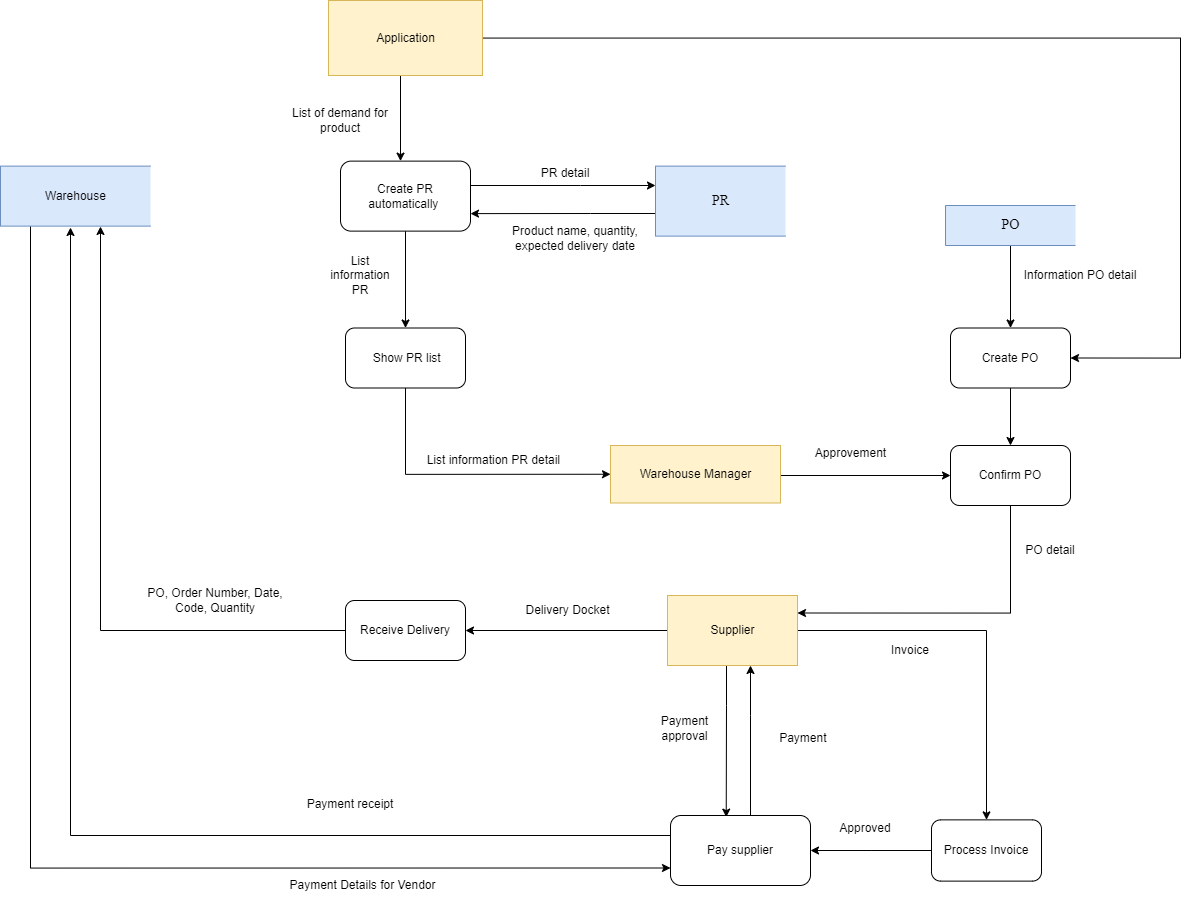

The diagram above was exported from draw.io. Its source (the exported page's mxGraphModel, read from the mxfile embedded in the PNG):
<mxGraphModel dx="1283" dy="1898" grid="1" gridSize="10" guides="1" tooltips="1" connect="1" arrows="1" fold="1" page="1" pageScale="1" pageWidth="827" pageHeight="1169" math="0" shadow="0">
  <root>
    <mxCell id="lj2Ec3Ggg-vcQ0Mzrbe1-0" />
    <mxCell id="lj2Ec3Ggg-vcQ0Mzrbe1-1" parent="lj2Ec3Ggg-vcQ0Mzrbe1-0" />
    <mxCell id="lj2Ec3Ggg-vcQ0Mzrbe1-53" style="edgeStyle=orthogonalEdgeStyle;rounded=0;orthogonalLoop=1;jettySize=auto;html=1;" parent="lj2Ec3Ggg-vcQ0Mzrbe1-1" source="lj2Ec3Ggg-vcQ0Mzrbe1-55" target="lj2Ec3Ggg-vcQ0Mzrbe1-63" edge="1">
      <mxGeometry relative="1" as="geometry">
        <Array as="points">
          <mxPoint x="600" y="80" />
          <mxPoint x="600" y="80" />
        </Array>
      </mxGeometry>
    </mxCell>
    <mxCell id="lj2Ec3Ggg-vcQ0Mzrbe1-54" style="edgeStyle=orthogonalEdgeStyle;rounded=0;orthogonalLoop=1;jettySize=auto;html=1;entryX=1;entryY=0.5;entryDx=0;entryDy=0;" parent="lj2Ec3Ggg-vcQ0Mzrbe1-1" source="lj2Ec3Ggg-vcQ0Mzrbe1-55" target="lj2Ec3Ggg-vcQ0Mzrbe1-60" edge="1">
      <mxGeometry relative="1" as="geometry">
        <Array as="points">
          <mxPoint x="1380" y="-37" />
          <mxPoint x="1380" y="283" />
        </Array>
      </mxGeometry>
    </mxCell>
    <mxCell id="lj2Ec3Ggg-vcQ0Mzrbe1-55" value="Application" style="html=1;dashed=0;whitespace=wrap;fillColor=#fff2cc;strokeColor=#d6b656;" parent="lj2Ec3Ggg-vcQ0Mzrbe1-1" vertex="1">
      <mxGeometry x="528" y="-75" width="154" height="75" as="geometry" />
    </mxCell>
    <mxCell id="lj2Ec3Ggg-vcQ0Mzrbe1-56" style="edgeStyle=orthogonalEdgeStyle;rounded=0;orthogonalLoop=1;jettySize=auto;html=1;entryX=0;entryY=0.5;entryDx=0;entryDy=0;" parent="lj2Ec3Ggg-vcQ0Mzrbe1-1" source="lj2Ec3Ggg-vcQ0Mzrbe1-57" target="lj2Ec3Ggg-vcQ0Mzrbe1-100" edge="1">
      <mxGeometry relative="1" as="geometry">
        <Array as="points">
          <mxPoint x="940" y="400" />
        </Array>
      </mxGeometry>
    </mxCell>
    <mxCell id="lj2Ec3Ggg-vcQ0Mzrbe1-57" value="Warehouse Manager" style="html=1;dashed=0;whitespace=wrap;fillColor=#fff2cc;strokeColor=#d6b656;" parent="lj2Ec3Ggg-vcQ0Mzrbe1-1" vertex="1">
      <mxGeometry x="810" y="370" width="170" height="57.5" as="geometry" />
    </mxCell>
    <mxCell id="lj2Ec3Ggg-vcQ0Mzrbe1-58" style="edgeStyle=orthogonalEdgeStyle;rounded=0;orthogonalLoop=1;jettySize=auto;html=1;" parent="lj2Ec3Ggg-vcQ0Mzrbe1-1" source="lj2Ec3Ggg-vcQ0Mzrbe1-86" target="lj2Ec3Ggg-vcQ0Mzrbe1-60" edge="1">
      <mxGeometry relative="1" as="geometry" />
    </mxCell>
    <mxCell id="lj2Ec3Ggg-vcQ0Mzrbe1-59" style="edgeStyle=orthogonalEdgeStyle;rounded=0;orthogonalLoop=1;jettySize=auto;html=1;" parent="lj2Ec3Ggg-vcQ0Mzrbe1-1" source="lj2Ec3Ggg-vcQ0Mzrbe1-60" target="lj2Ec3Ggg-vcQ0Mzrbe1-100" edge="1">
      <mxGeometry relative="1" as="geometry" />
    </mxCell>
    <mxCell id="lj2Ec3Ggg-vcQ0Mzrbe1-60" value="Create PO" style="rounded=1;whiteSpace=wrap;html=1;" parent="lj2Ec3Ggg-vcQ0Mzrbe1-1" vertex="1">
      <mxGeometry x="1150" y="252.5" width="120" height="60" as="geometry" />
    </mxCell>
    <mxCell id="lj2Ec3Ggg-vcQ0Mzrbe1-61" style="edgeStyle=orthogonalEdgeStyle;rounded=0;orthogonalLoop=1;jettySize=auto;html=1;" parent="lj2Ec3Ggg-vcQ0Mzrbe1-1" source="lj2Ec3Ggg-vcQ0Mzrbe1-63" target="lj2Ec3Ggg-vcQ0Mzrbe1-91" edge="1">
      <mxGeometry relative="1" as="geometry" />
    </mxCell>
    <mxCell id="lj2Ec3Ggg-vcQ0Mzrbe1-62" style="edgeStyle=orthogonalEdgeStyle;rounded=0;orthogonalLoop=1;jettySize=auto;html=1;" parent="lj2Ec3Ggg-vcQ0Mzrbe1-1" source="lj2Ec3Ggg-vcQ0Mzrbe1-63" target="lj2Ec3Ggg-vcQ0Mzrbe1-85" edge="1">
      <mxGeometry relative="1" as="geometry">
        <Array as="points">
          <mxPoint x="780" y="110" />
          <mxPoint x="780" y="110" />
        </Array>
      </mxGeometry>
    </mxCell>
    <mxCell id="lj2Ec3Ggg-vcQ0Mzrbe1-63" value="Create PR automatically&amp;nbsp;" style="rounded=1;whiteSpace=wrap;html=1;" parent="lj2Ec3Ggg-vcQ0Mzrbe1-1" vertex="1">
      <mxGeometry x="540" y="85.62" width="130" height="70" as="geometry" />
    </mxCell>
    <mxCell id="lj2Ec3Ggg-vcQ0Mzrbe1-64" style="edgeStyle=orthogonalEdgeStyle;rounded=0;orthogonalLoop=1;jettySize=auto;html=1;entryX=0.5;entryY=0;entryDx=0;entryDy=0;" parent="lj2Ec3Ggg-vcQ0Mzrbe1-1" source="lj2Ec3Ggg-vcQ0Mzrbe1-67" target="lj2Ec3Ggg-vcQ0Mzrbe1-71" edge="1">
      <mxGeometry relative="1" as="geometry" />
    </mxCell>
    <mxCell id="lj2Ec3Ggg-vcQ0Mzrbe1-65" style="edgeStyle=orthogonalEdgeStyle;rounded=0;orthogonalLoop=1;jettySize=auto;html=1;entryX=0.398;entryY=0.023;entryDx=0;entryDy=0;entryPerimeter=0;" parent="lj2Ec3Ggg-vcQ0Mzrbe1-1" source="lj2Ec3Ggg-vcQ0Mzrbe1-67" target="lj2Ec3Ggg-vcQ0Mzrbe1-74" edge="1">
      <mxGeometry relative="1" as="geometry">
        <Array as="points">
          <mxPoint x="926" y="630" />
          <mxPoint x="926" y="630" />
        </Array>
      </mxGeometry>
    </mxCell>
    <mxCell id="lj2Ec3Ggg-vcQ0Mzrbe1-66" style="edgeStyle=orthogonalEdgeStyle;rounded=0;orthogonalLoop=1;jettySize=auto;html=1;entryX=1;entryY=0.5;entryDx=0;entryDy=0;" parent="lj2Ec3Ggg-vcQ0Mzrbe1-1" source="lj2Ec3Ggg-vcQ0Mzrbe1-67" target="lj2Ec3Ggg-vcQ0Mzrbe1-80" edge="1">
      <mxGeometry relative="1" as="geometry" />
    </mxCell>
    <mxCell id="lj2Ec3Ggg-vcQ0Mzrbe1-67" value="Supplier" style="html=1;dashed=0;whitespace=wrap;fillColor=#fff2cc;strokeColor=#d6b656;" parent="lj2Ec3Ggg-vcQ0Mzrbe1-1" vertex="1">
      <mxGeometry x="867" y="520" width="130" height="70" as="geometry" />
    </mxCell>
    <mxCell id="lj2Ec3Ggg-vcQ0Mzrbe1-68" style="edgeStyle=orthogonalEdgeStyle;rounded=0;orthogonalLoop=1;jettySize=auto;html=1;entryX=0;entryY=0.75;entryDx=0;entryDy=0;" parent="lj2Ec3Ggg-vcQ0Mzrbe1-1" source="lj2Ec3Ggg-vcQ0Mzrbe1-69" target="lj2Ec3Ggg-vcQ0Mzrbe1-74" edge="1">
      <mxGeometry relative="1" as="geometry">
        <Array as="points">
          <mxPoint x="230" y="792" />
        </Array>
      </mxGeometry>
    </mxCell>
    <mxCell id="lj2Ec3Ggg-vcQ0Mzrbe1-69" value="Warehouse" style="html=1;dashed=0;whitespace=wrap;shape=partialRectangle;right=0;fillColor=#dae8fc;strokeColor=#6c8ebf;" parent="lj2Ec3Ggg-vcQ0Mzrbe1-1" vertex="1">
      <mxGeometry x="200" y="90.62" width="150" height="60" as="geometry" />
    </mxCell>
    <mxCell id="lj2Ec3Ggg-vcQ0Mzrbe1-70" style="edgeStyle=orthogonalEdgeStyle;rounded=0;orthogonalLoop=1;jettySize=auto;html=1;entryX=1;entryY=0.5;entryDx=0;entryDy=0;" parent="lj2Ec3Ggg-vcQ0Mzrbe1-1" source="lj2Ec3Ggg-vcQ0Mzrbe1-71" target="lj2Ec3Ggg-vcQ0Mzrbe1-74" edge="1">
      <mxGeometry relative="1" as="geometry" />
    </mxCell>
    <mxCell id="lj2Ec3Ggg-vcQ0Mzrbe1-71" value="Process Invoice" style="rounded=1;whiteSpace=wrap;html=1;" parent="lj2Ec3Ggg-vcQ0Mzrbe1-1" vertex="1">
      <mxGeometry x="1131" y="744.3699999999999" width="110" height="61.25" as="geometry" />
    </mxCell>
    <mxCell id="lj2Ec3Ggg-vcQ0Mzrbe1-72" style="edgeStyle=orthogonalEdgeStyle;rounded=0;orthogonalLoop=1;jettySize=auto;html=1;" parent="lj2Ec3Ggg-vcQ0Mzrbe1-1" source="lj2Ec3Ggg-vcQ0Mzrbe1-74" target="lj2Ec3Ggg-vcQ0Mzrbe1-67" edge="1">
      <mxGeometry relative="1" as="geometry">
        <Array as="points">
          <mxPoint x="950" y="640" />
          <mxPoint x="950" y="640" />
        </Array>
      </mxGeometry>
    </mxCell>
    <mxCell id="lj2Ec3Ggg-vcQ0Mzrbe1-73" style="edgeStyle=orthogonalEdgeStyle;rounded=0;orthogonalLoop=1;jettySize=auto;html=1;" parent="lj2Ec3Ggg-vcQ0Mzrbe1-1" source="lj2Ec3Ggg-vcQ0Mzrbe1-74" edge="1">
      <mxGeometry relative="1" as="geometry">
        <mxPoint x="270" y="152" as="targetPoint" />
        <Array as="points">
          <mxPoint x="270" y="760" />
          <mxPoint x="270" y="152" />
        </Array>
      </mxGeometry>
    </mxCell>
    <mxCell id="lj2Ec3Ggg-vcQ0Mzrbe1-74" value="Pay supplier" style="rounded=1;whiteSpace=wrap;html=1;" parent="lj2Ec3Ggg-vcQ0Mzrbe1-1" vertex="1">
      <mxGeometry x="870" y="740" width="140" height="70" as="geometry" />
    </mxCell>
    <mxCell id="lj2Ec3Ggg-vcQ0Mzrbe1-75" value="Approved" style="text;html=1;strokeColor=none;fillColor=none;align=center;verticalAlign=middle;whiteSpace=wrap;rounded=0;" parent="lj2Ec3Ggg-vcQ0Mzrbe1-1" vertex="1">
      <mxGeometry x="1029.5" y="740.0000000000001" width="70" height="25" as="geometry" />
    </mxCell>
    <mxCell id="lj2Ec3Ggg-vcQ0Mzrbe1-76" value="Payment Details for Vendor" style="text;html=1;strokeColor=none;fillColor=none;align=center;verticalAlign=middle;whiteSpace=wrap;rounded=0;rotation=0;" parent="lj2Ec3Ggg-vcQ0Mzrbe1-1" vertex="1">
      <mxGeometry x="461.5" y="790" width="203.5" height="40" as="geometry" />
    </mxCell>
    <mxCell id="lj2Ec3Ggg-vcQ0Mzrbe1-77" value="Payment receipt" style="text;html=1;strokeColor=none;fillColor=none;align=center;verticalAlign=middle;whiteSpace=wrap;rounded=0;rotation=0;" parent="lj2Ec3Ggg-vcQ0Mzrbe1-1" vertex="1">
      <mxGeometry x="500" y="714.37" width="100" height="30" as="geometry" />
    </mxCell>
    <mxCell id="lj2Ec3Ggg-vcQ0Mzrbe1-78" value="Payment approval" style="text;html=1;strokeColor=none;fillColor=none;align=center;verticalAlign=middle;whiteSpace=wrap;rounded=0;" parent="lj2Ec3Ggg-vcQ0Mzrbe1-1" vertex="1">
      <mxGeometry x="850" y="630" width="68.5" height="45" as="geometry" />
    </mxCell>
    <mxCell id="lj2Ec3Ggg-vcQ0Mzrbe1-79" style="edgeStyle=orthogonalEdgeStyle;rounded=0;orthogonalLoop=1;jettySize=auto;html=1;" parent="lj2Ec3Ggg-vcQ0Mzrbe1-1" source="lj2Ec3Ggg-vcQ0Mzrbe1-80" edge="1">
      <mxGeometry relative="1" as="geometry">
        <mxPoint x="300" y="151" as="targetPoint" />
        <Array as="points">
          <mxPoint x="300" y="555" />
          <mxPoint x="300" y="151" />
        </Array>
      </mxGeometry>
    </mxCell>
    <mxCell id="lj2Ec3Ggg-vcQ0Mzrbe1-80" value="Receive Delivery" style="rounded=1;whiteSpace=wrap;html=1;" parent="lj2Ec3Ggg-vcQ0Mzrbe1-1" vertex="1">
      <mxGeometry x="545" y="525" width="120" height="60" as="geometry" />
    </mxCell>
    <mxCell id="lj2Ec3Ggg-vcQ0Mzrbe1-81" value="Delivery Docket" style="text;html=1;strokeColor=none;fillColor=none;align=center;verticalAlign=middle;whiteSpace=wrap;rounded=0;" parent="lj2Ec3Ggg-vcQ0Mzrbe1-1" vertex="1">
      <mxGeometry x="700" y="520" width="135" height="30" as="geometry" />
    </mxCell>
    <mxCell id="lj2Ec3Ggg-vcQ0Mzrbe1-82" value="List of demand for product" style="text;html=1;strokeColor=none;fillColor=none;align=center;verticalAlign=middle;whiteSpace=wrap;rounded=0;" parent="lj2Ec3Ggg-vcQ0Mzrbe1-1" vertex="1">
      <mxGeometry x="480" y="30" width="120" height="30" as="geometry" />
    </mxCell>
    <mxCell id="lj2Ec3Ggg-vcQ0Mzrbe1-83" value="PR detail" style="text;html=1;strokeColor=none;fillColor=none;align=center;verticalAlign=middle;whiteSpace=wrap;rounded=0;" parent="lj2Ec3Ggg-vcQ0Mzrbe1-1" vertex="1">
      <mxGeometry x="695" y="85.62" width="140" height="24.37" as="geometry" />
    </mxCell>
    <mxCell id="lj2Ec3Ggg-vcQ0Mzrbe1-84" style="edgeStyle=orthogonalEdgeStyle;rounded=0;orthogonalLoop=1;jettySize=auto;html=1;entryX=1;entryY=0.75;entryDx=0;entryDy=0;" parent="lj2Ec3Ggg-vcQ0Mzrbe1-1" source="lj2Ec3Ggg-vcQ0Mzrbe1-85" target="lj2Ec3Ggg-vcQ0Mzrbe1-63" edge="1">
      <mxGeometry relative="1" as="geometry">
        <Array as="points">
          <mxPoint x="790" y="138" />
          <mxPoint x="790" y="138" />
        </Array>
      </mxGeometry>
    </mxCell>
    <mxCell id="lj2Ec3Ggg-vcQ0Mzrbe1-85" value="&lt;span style=&quot;font-family: &amp;#34;times new roman&amp;#34; ; font-size: 14px&quot;&gt;PR&lt;/span&gt;" style="html=1;dashed=0;whitespace=wrap;shape=partialRectangle;right=0;fillColor=#dae8fc;strokeColor=#6c8ebf;" parent="lj2Ec3Ggg-vcQ0Mzrbe1-1" vertex="1">
      <mxGeometry x="855" y="90.62" width="130" height="70" as="geometry" />
    </mxCell>
    <mxCell id="lj2Ec3Ggg-vcQ0Mzrbe1-86" value="PO" style="html=1;dashed=0;whitespace=wrap;shape=partialRectangle;right=0;fontFamily=Times New Roman;fontSize=14;fillColor=#dae8fc;strokeColor=#6c8ebf;" parent="lj2Ec3Ggg-vcQ0Mzrbe1-1" vertex="1">
      <mxGeometry x="1145" y="130" width="130" height="40" as="geometry" />
    </mxCell>
    <mxCell id="lj2Ec3Ggg-vcQ0Mzrbe1-88" value="List information PR" style="text;html=1;strokeColor=none;fillColor=none;align=center;verticalAlign=middle;whiteSpace=wrap;rounded=0;" parent="lj2Ec3Ggg-vcQ0Mzrbe1-1" vertex="1">
      <mxGeometry x="528" y="170" width="63.5" height="60" as="geometry" />
    </mxCell>
    <mxCell id="lj2Ec3Ggg-vcQ0Mzrbe1-89" value="Information PO detail" style="text;html=1;strokeColor=none;fillColor=none;align=center;verticalAlign=middle;whiteSpace=wrap;rounded=0;" parent="lj2Ec3Ggg-vcQ0Mzrbe1-1" vertex="1">
      <mxGeometry x="1210" y="185" width="140" height="30" as="geometry" />
    </mxCell>
    <mxCell id="lj2Ec3Ggg-vcQ0Mzrbe1-90" value="Approvement" style="text;html=1;strokeColor=none;fillColor=none;align=center;verticalAlign=middle;whiteSpace=wrap;rounded=0;" parent="lj2Ec3Ggg-vcQ0Mzrbe1-1" vertex="1">
      <mxGeometry x="1010" y="360" width="81" height="35" as="geometry" />
    </mxCell>
    <mxCell id="quwSLXm0_JdKYQEDX-I4-0" style="edgeStyle=orthogonalEdgeStyle;rounded=0;orthogonalLoop=1;jettySize=auto;html=1;entryX=0;entryY=0.5;entryDx=0;entryDy=0;" edge="1" parent="lj2Ec3Ggg-vcQ0Mzrbe1-1" source="lj2Ec3Ggg-vcQ0Mzrbe1-91" target="lj2Ec3Ggg-vcQ0Mzrbe1-57">
      <mxGeometry relative="1" as="geometry">
        <Array as="points">
          <mxPoint x="605" y="399" />
        </Array>
      </mxGeometry>
    </mxCell>
    <mxCell id="lj2Ec3Ggg-vcQ0Mzrbe1-91" value="&amp;nbsp;Show PR list" style="rounded=1;whiteSpace=wrap;html=1;" parent="lj2Ec3Ggg-vcQ0Mzrbe1-1" vertex="1">
      <mxGeometry x="545" y="252.5" width="120" height="60" as="geometry" />
    </mxCell>
    <mxCell id="lj2Ec3Ggg-vcQ0Mzrbe1-92" value="List information PR detail&amp;nbsp;" style="text;html=1;strokeColor=none;fillColor=none;align=center;verticalAlign=middle;whiteSpace=wrap;rounded=0;" parent="lj2Ec3Ggg-vcQ0Mzrbe1-1" vertex="1">
      <mxGeometry x="620" y="370" width="150" height="30" as="geometry" />
    </mxCell>
    <mxCell id="lj2Ec3Ggg-vcQ0Mzrbe1-93" value="PO detail" style="text;html=1;strokeColor=none;fillColor=none;align=center;verticalAlign=middle;whiteSpace=wrap;rounded=0;" parent="lj2Ec3Ggg-vcQ0Mzrbe1-1" vertex="1">
      <mxGeometry x="1220" y="460" width="60" height="30" as="geometry" />
    </mxCell>
    <mxCell id="lj2Ec3Ggg-vcQ0Mzrbe1-94" value="Invoice" style="text;html=1;strokeColor=none;fillColor=none;align=center;verticalAlign=middle;whiteSpace=wrap;rounded=0;" parent="lj2Ec3Ggg-vcQ0Mzrbe1-1" vertex="1">
      <mxGeometry x="1080" y="560" width="60" height="30" as="geometry" />
    </mxCell>
    <mxCell id="lj2Ec3Ggg-vcQ0Mzrbe1-96" value="PO, Order Number, Date, Code, Quantity" style="text;html=1;strokeColor=none;fillColor=none;align=center;verticalAlign=middle;whiteSpace=wrap;rounded=0;" parent="lj2Ec3Ggg-vcQ0Mzrbe1-1" vertex="1">
      <mxGeometry x="340" y="510" width="150" height="30" as="geometry" />
    </mxCell>
    <mxCell id="lj2Ec3Ggg-vcQ0Mzrbe1-97" value="Payment&amp;nbsp;" style="text;html=1;strokeColor=none;fillColor=none;align=center;verticalAlign=middle;whiteSpace=wrap;rounded=0;" parent="lj2Ec3Ggg-vcQ0Mzrbe1-1" vertex="1">
      <mxGeometry x="970" y="640" width="68.5" height="45" as="geometry" />
    </mxCell>
    <mxCell id="lj2Ec3Ggg-vcQ0Mzrbe1-98" value="Product name, quantity, expected delivery date" style="text;html=1;strokeColor=none;fillColor=none;align=center;verticalAlign=middle;whiteSpace=wrap;rounded=0;" parent="lj2Ec3Ggg-vcQ0Mzrbe1-1" vertex="1">
      <mxGeometry x="695" y="140.62" width="160" height="44.38" as="geometry" />
    </mxCell>
    <mxCell id="lj2Ec3Ggg-vcQ0Mzrbe1-99" style="edgeStyle=orthogonalEdgeStyle;rounded=0;orthogonalLoop=1;jettySize=auto;html=1;entryX=1;entryY=0.25;entryDx=0;entryDy=0;" parent="lj2Ec3Ggg-vcQ0Mzrbe1-1" source="lj2Ec3Ggg-vcQ0Mzrbe1-100" target="lj2Ec3Ggg-vcQ0Mzrbe1-67" edge="1">
      <mxGeometry relative="1" as="geometry">
        <Array as="points">
          <mxPoint x="1210" y="538" />
        </Array>
      </mxGeometry>
    </mxCell>
    <mxCell id="lj2Ec3Ggg-vcQ0Mzrbe1-100" value="Confirm PO" style="rounded=1;whiteSpace=wrap;html=1;" parent="lj2Ec3Ggg-vcQ0Mzrbe1-1" vertex="1">
      <mxGeometry x="1150" y="370" width="120" height="60" as="geometry" />
    </mxCell>
  </root>
</mxGraphModel>